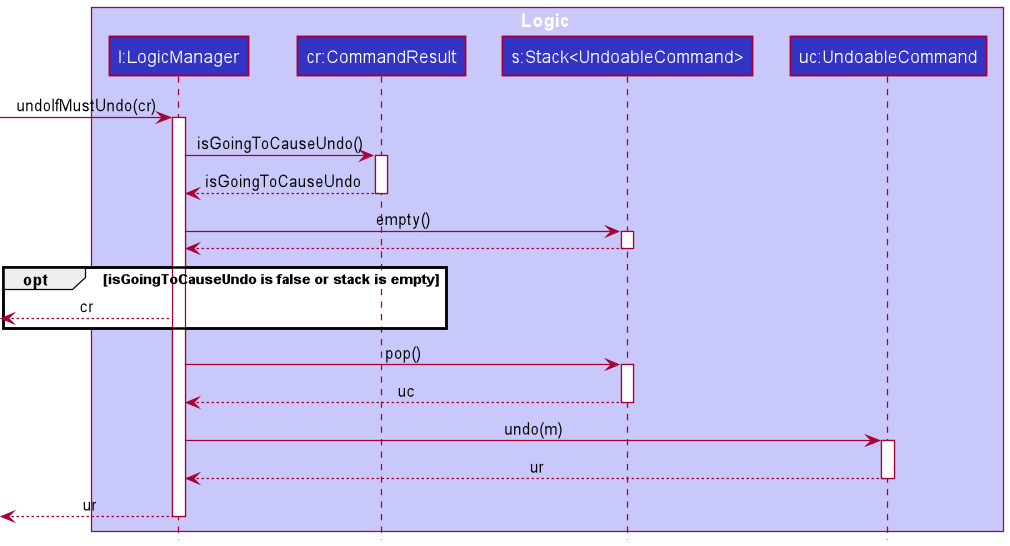

The diagram above was rendered by PlantUML. Its source (embedded in the PNG):
@startuml
!include style.puml

box Logic LOGIC_COLOR_T1
participant "l:LogicManager" as LogicManager LOGIC_COLOR
participant "cr:CommandResult" as CommandResult LOGIC_COLOR
participant "s:Stack<UndoableCommand>" as Stack LOGIC_COLOR
participant "uc:UndoableCommand" as UndoableCommand LOGIC_COLOR
end box

[-> LogicManager : undoIfMustUndo(cr)
activate LogicManager

LogicManager -> CommandResult : isGoingToCauseUndo()
activate CommandResult

CommandResult --> LogicManager : isGoingToCauseUndo
deactivate CommandResult

LogicManager -> Stack : empty()
activate Stack

Stack --> LogicManager
deactivate Stack

opt isGoingToCauseUndo is false or stack is empty

[<-- LogicManager : cr

end

LogicManager -> Stack : pop()
activate Stack

Stack --> LogicManager : uc
deactivate Stack

LogicManager -> UndoableCommand : undo(m)
activate UndoableCommand

UndoableCommand --> LogicManager : ur
deactivate UndoableCommand

[<-- LogicManager : ur
deactivate LogicManager
@enduml